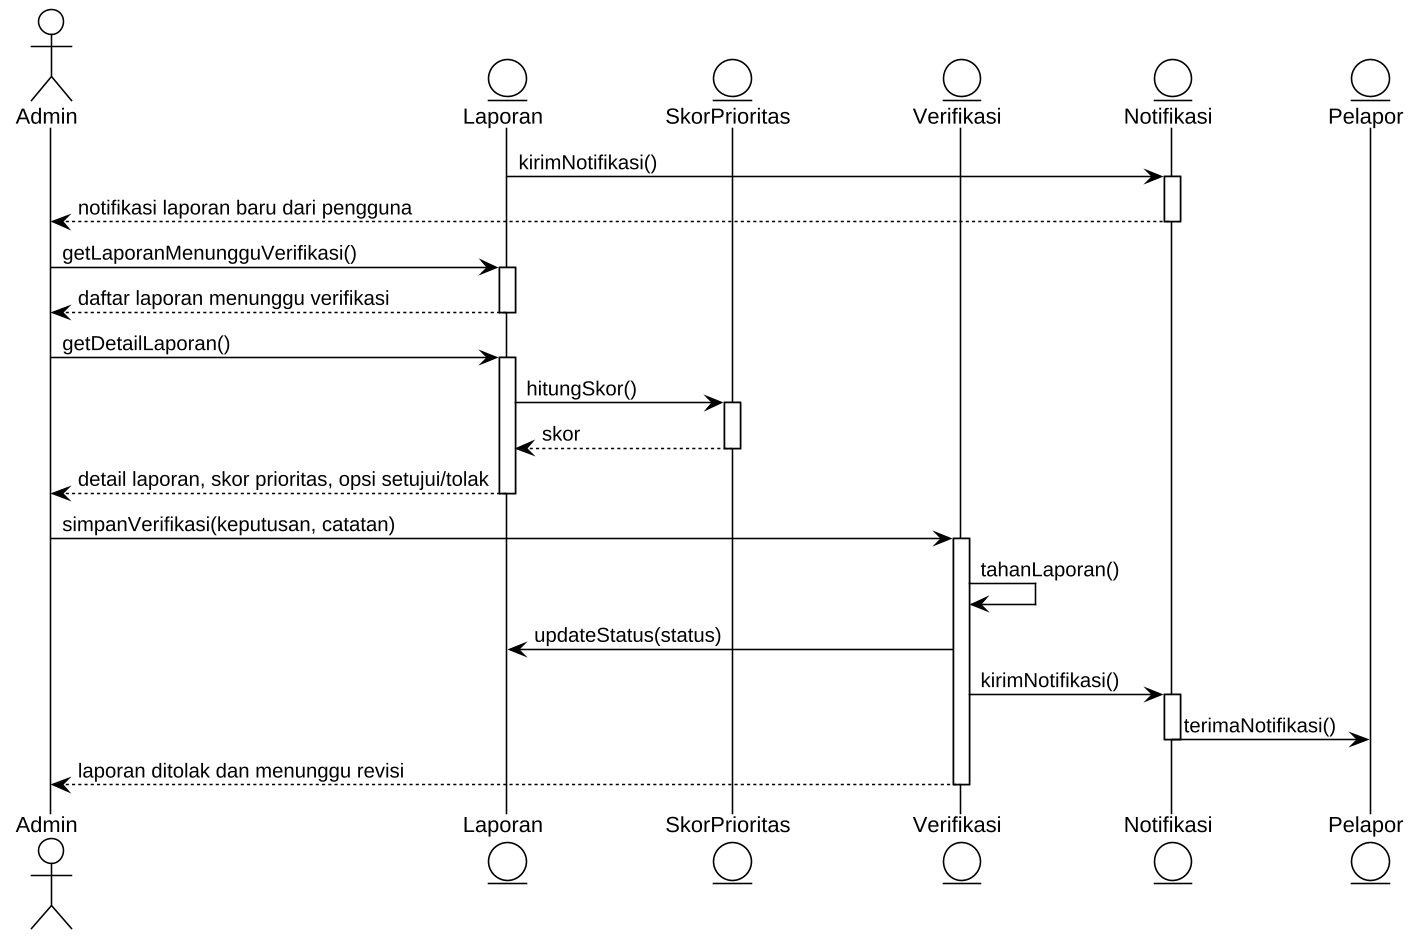

The diagram above was rendered by PlantUML. Its source (embedded in the PNG):
@startuml
!theme plain
skinparam dpi 150
skinparam shadowing false
skinparam defaultFontName "Liberation Sans"
skinparam sequenceMessageAlign left

actor Admin as A
entity "        Laporan        " as L
entity "        SkorPrioritas        " as S
entity "        Verifikasi        " as V
entity "        Notifikasi        " as N

entity Pelapor as P
L -> N : kirimNotifikasi()
activate N
N --> A : notifikasi laporan baru dari pengguna
deactivate N

A -> L : getLaporanMenungguVerifikasi()
activate L
L --> A : daftar laporan menunggu verifikasi
deactivate L

A -> L : getDetailLaporan()
activate L
L -> S : hitungSkor()
activate S
S --> L : skor
deactivate S
L --> A : detail laporan, skor prioritas, opsi setujui/tolak
deactivate L

A -> V : simpanVerifikasi(keputusan, catatan)
activate V
V -> V : tahanLaporan()
V -> L : updateStatus(status)
V -> N : kirimNotifikasi()
activate N
N -> P : terimaNotifikasi()
deactivate N
V --> A : laporan ditolak dan menunggu revisi
deactivate V
@enduml